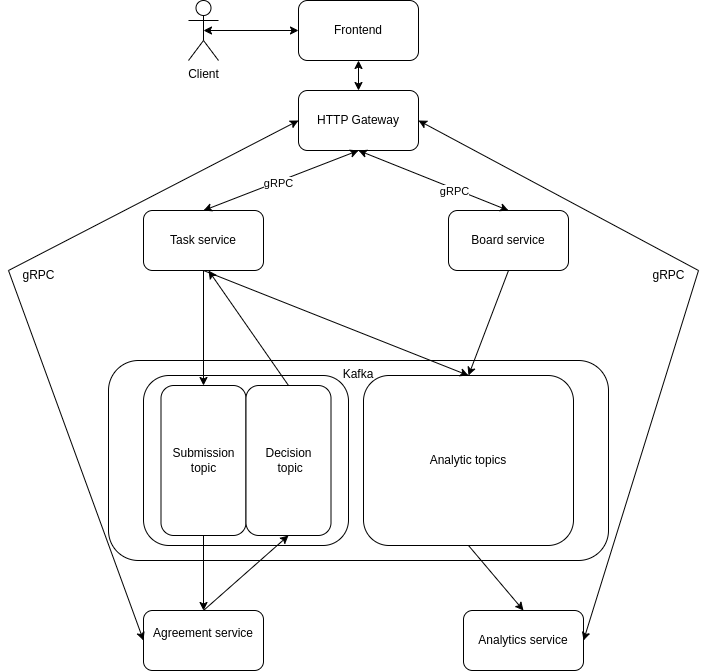

The diagram above was exported from draw.io. Its source (the exported page's mxGraphModel, read from the mxfile embedded in the PNG):
<mxGraphModel dx="1050" dy="668" grid="1" gridSize="10" guides="1" tooltips="1" connect="1" arrows="1" fold="1" page="1" pageScale="1" pageWidth="850" pageHeight="1100" math="0" shadow="0">
  <root>
    <mxCell id="0" />
    <mxCell id="1" parent="0" />
    <mxCell id="7R8qH3Z_Rhu6BGqEo54J-8" value="Kafka" style="rounded=1;whiteSpace=wrap;html=1;verticalAlign=top;" parent="1" vertex="1">
      <mxGeometry x="170" y="440" width="500" height="200" as="geometry" />
    </mxCell>
    <mxCell id="vhQFJ2kLGNiUCceWIrja-25" value="" style="rounded=1;whiteSpace=wrap;html=1;shadow=0;glass=0;" vertex="1" parent="1">
      <mxGeometry x="205" y="455" width="205" height="170" as="geometry" />
    </mxCell>
    <mxCell id="7R8qH3Z_Rhu6BGqEo54J-1" value="HTTP Gateway" style="rounded=1;whiteSpace=wrap;html=1;" parent="1" vertex="1">
      <mxGeometry x="360" y="170" width="120" height="60" as="geometry" />
    </mxCell>
    <mxCell id="7R8qH3Z_Rhu6BGqEo54J-2" value="Client" style="shape=umlActor;verticalLabelPosition=bottom;verticalAlign=top;html=1;outlineConnect=0;" parent="1" vertex="1">
      <mxGeometry x="250" y="80" width="30" height="60" as="geometry" />
    </mxCell>
    <mxCell id="7R8qH3Z_Rhu6BGqEo54J-5" value="Task service" style="rounded=1;whiteSpace=wrap;html=1;" parent="1" vertex="1">
      <mxGeometry x="205" y="290" width="120" height="60" as="geometry" />
    </mxCell>
    <mxCell id="7R8qH3Z_Rhu6BGqEo54J-6" value="Board service" style="rounded=1;whiteSpace=wrap;html=1;" parent="1" vertex="1">
      <mxGeometry x="510" y="290" width="120" height="60" as="geometry" />
    </mxCell>
    <mxCell id="7R8qH3Z_Rhu6BGqEo54J-10" value="Analytic topics" style="rounded=1;whiteSpace=wrap;html=1;" parent="1" vertex="1">
      <mxGeometry x="425" y="455" width="210" height="170" as="geometry" />
    </mxCell>
    <mxCell id="7R8qH3Z_Rhu6BGqEo54J-19" value="Analytics service" style="rounded=1;whiteSpace=wrap;html=1;" parent="1" vertex="1">
      <mxGeometry x="525" y="690" width="120" height="60" as="geometry" />
    </mxCell>
    <mxCell id="7R8qH3Z_Rhu6BGqEo54J-26" value="Submission topic" style="rounded=1;whiteSpace=wrap;html=1;" parent="1" vertex="1">
      <mxGeometry x="222.5" y="465" width="85" height="150" as="geometry" />
    </mxCell>
    <mxCell id="-Rcks5RcQIaxS4yAb6EJ-2" value="Agreement service&lt;div&gt;&lt;br&gt;&lt;/div&gt;" style="rounded=1;whiteSpace=wrap;html=1;" parent="1" vertex="1">
      <mxGeometry x="205" y="690" width="120" height="60" as="geometry" />
    </mxCell>
    <mxCell id="-Rcks5RcQIaxS4yAb6EJ-10" value="" style="endArrow=classic;startArrow=classic;html=1;rounded=0;entryX=0.5;entryY=1;entryDx=0;entryDy=0;exitX=0.5;exitY=0;exitDx=0;exitDy=0;" parent="1" source="7R8qH3Z_Rhu6BGqEo54J-5" target="7R8qH3Z_Rhu6BGqEo54J-1" edge="1">
      <mxGeometry width="50" height="50" relative="1" as="geometry">
        <mxPoint x="275" y="310" as="sourcePoint" />
        <mxPoint x="395" y="250" as="targetPoint" />
      </mxGeometry>
    </mxCell>
    <mxCell id="-Rcks5RcQIaxS4yAb6EJ-11" value="gRPC" style="edgeLabel;html=1;align=center;verticalAlign=middle;resizable=0;points=[];" parent="-Rcks5RcQIaxS4yAb6EJ-10" vertex="1" connectable="0">
      <mxGeometry x="-0.0379" y="-1" relative="1" as="geometry">
        <mxPoint as="offset" />
      </mxGeometry>
    </mxCell>
    <mxCell id="-Rcks5RcQIaxS4yAb6EJ-12" value="" style="endArrow=classic;startArrow=classic;html=1;rounded=0;entryX=0.5;entryY=1;entryDx=0;entryDy=0;exitX=0.5;exitY=0;exitDx=0;exitDy=0;" parent="1" source="7R8qH3Z_Rhu6BGqEo54J-6" target="7R8qH3Z_Rhu6BGqEo54J-1" edge="1">
      <mxGeometry width="50" height="50" relative="1" as="geometry">
        <mxPoint x="400" y="490" as="sourcePoint" />
        <mxPoint x="450" y="440" as="targetPoint" />
      </mxGeometry>
    </mxCell>
    <mxCell id="-Rcks5RcQIaxS4yAb6EJ-13" value="gRPC" style="edgeLabel;html=1;align=center;verticalAlign=middle;resizable=0;points=[];" parent="-Rcks5RcQIaxS4yAb6EJ-12" vertex="1" connectable="0">
      <mxGeometry x="-0.2794" y="2" relative="1" as="geometry">
        <mxPoint as="offset" />
      </mxGeometry>
    </mxCell>
    <mxCell id="vhQFJ2kLGNiUCceWIrja-4" value="gRPC" style="text;html=1;align=center;verticalAlign=middle;resizable=0;points=[];autosize=1;strokeColor=none;fillColor=none;" vertex="1" parent="1">
      <mxGeometry x="70" y="340" width="60" height="30" as="geometry" />
    </mxCell>
    <mxCell id="vhQFJ2kLGNiUCceWIrja-5" value="Decision&lt;br&gt;&amp;nbsp;topic" style="rounded=1;whiteSpace=wrap;html=1;" vertex="1" parent="1">
      <mxGeometry x="307.5" y="465" width="85" height="150" as="geometry" />
    </mxCell>
    <mxCell id="vhQFJ2kLGNiUCceWIrja-6" value="" style="endArrow=classic;html=1;rounded=0;exitX=0.5;exitY=1;exitDx=0;exitDy=0;entryX=0.5;entryY=0;entryDx=0;entryDy=0;" edge="1" parent="1" source="7R8qH3Z_Rhu6BGqEo54J-5" target="7R8qH3Z_Rhu6BGqEo54J-10">
      <mxGeometry width="50" height="50" relative="1" as="geometry">
        <mxPoint x="400" y="510" as="sourcePoint" />
        <mxPoint x="510" y="370" as="targetPoint" />
      </mxGeometry>
    </mxCell>
    <mxCell id="vhQFJ2kLGNiUCceWIrja-7" value="" style="endArrow=classic;html=1;rounded=0;exitX=0.5;exitY=1;exitDx=0;exitDy=0;entryX=0.5;entryY=0;entryDx=0;entryDy=0;" edge="1" parent="1" source="7R8qH3Z_Rhu6BGqEo54J-6" target="7R8qH3Z_Rhu6BGqEo54J-10">
      <mxGeometry width="50" height="50" relative="1" as="geometry">
        <mxPoint x="400" y="510" as="sourcePoint" />
        <mxPoint x="450" y="460" as="targetPoint" />
      </mxGeometry>
    </mxCell>
    <mxCell id="vhQFJ2kLGNiUCceWIrja-8" value="" style="endArrow=classic;html=1;rounded=0;exitX=0.5;exitY=1;exitDx=0;exitDy=0;entryX=0.5;entryY=0;entryDx=0;entryDy=0;" edge="1" parent="1" source="7R8qH3Z_Rhu6BGqEo54J-5" target="7R8qH3Z_Rhu6BGqEo54J-26">
      <mxGeometry width="50" height="50" relative="1" as="geometry">
        <mxPoint x="400" y="510" as="sourcePoint" />
        <mxPoint x="450" y="460" as="targetPoint" />
      </mxGeometry>
    </mxCell>
    <mxCell id="vhQFJ2kLGNiUCceWIrja-9" value="" style="endArrow=classic;startArrow=classic;html=1;rounded=0;entryX=0;entryY=0.5;entryDx=0;entryDy=0;exitX=0;exitY=0.5;exitDx=0;exitDy=0;" edge="1" parent="1" source="-Rcks5RcQIaxS4yAb6EJ-2" target="7R8qH3Z_Rhu6BGqEo54J-1">
      <mxGeometry width="50" height="50" relative="1" as="geometry">
        <mxPoint x="400" y="510" as="sourcePoint" />
        <mxPoint x="450" y="460" as="targetPoint" />
        <Array as="points">
          <mxPoint x="70" y="350" />
        </Array>
      </mxGeometry>
    </mxCell>
    <mxCell id="vhQFJ2kLGNiUCceWIrja-13" value="" style="endArrow=classic;startArrow=classic;html=1;rounded=0;exitX=1;exitY=0.5;exitDx=0;exitDy=0;entryX=1;entryY=0.5;entryDx=0;entryDy=0;" edge="1" parent="1" source="7R8qH3Z_Rhu6BGqEo54J-19" target="7R8qH3Z_Rhu6BGqEo54J-1">
      <mxGeometry width="50" height="50" relative="1" as="geometry">
        <mxPoint x="400" y="510" as="sourcePoint" />
        <mxPoint x="450" y="460" as="targetPoint" />
        <Array as="points">
          <mxPoint x="760" y="350" />
        </Array>
      </mxGeometry>
    </mxCell>
    <mxCell id="vhQFJ2kLGNiUCceWIrja-14" value="gRPC" style="text;html=1;align=center;verticalAlign=middle;resizable=0;points=[];autosize=1;strokeColor=none;fillColor=none;" vertex="1" parent="1">
      <mxGeometry x="700" y="340" width="60" height="30" as="geometry" />
    </mxCell>
    <mxCell id="vhQFJ2kLGNiUCceWIrja-17" value="Frontend" style="rounded=1;whiteSpace=wrap;html=1;" vertex="1" parent="1">
      <mxGeometry x="360" y="80" width="120" height="60" as="geometry" />
    </mxCell>
    <mxCell id="vhQFJ2kLGNiUCceWIrja-19" value="" style="endArrow=classic;startArrow=classic;html=1;rounded=0;exitX=0.5;exitY=1;exitDx=0;exitDy=0;entryX=0.5;entryY=0;entryDx=0;entryDy=0;" edge="1" parent="1" source="vhQFJ2kLGNiUCceWIrja-17" target="7R8qH3Z_Rhu6BGqEo54J-1">
      <mxGeometry width="50" height="50" relative="1" as="geometry">
        <mxPoint x="390" y="270" as="sourcePoint" />
        <mxPoint x="440" y="220" as="targetPoint" />
      </mxGeometry>
    </mxCell>
    <mxCell id="vhQFJ2kLGNiUCceWIrja-20" value="" style="endArrow=classic;startArrow=classic;html=1;rounded=0;exitX=0;exitY=0.5;exitDx=0;exitDy=0;entryX=0.5;entryY=0.5;entryDx=0;entryDy=0;entryPerimeter=0;" edge="1" parent="1" source="vhQFJ2kLGNiUCceWIrja-17" target="7R8qH3Z_Rhu6BGqEo54J-2">
      <mxGeometry width="50" height="50" relative="1" as="geometry">
        <mxPoint x="390" y="270" as="sourcePoint" />
        <mxPoint x="440" y="220" as="targetPoint" />
      </mxGeometry>
    </mxCell>
    <mxCell id="vhQFJ2kLGNiUCceWIrja-21" value="" style="endArrow=classic;html=1;rounded=0;exitX=0.5;exitY=0;exitDx=0;exitDy=0;" edge="1" parent="1" source="vhQFJ2kLGNiUCceWIrja-5">
      <mxGeometry width="50" height="50" relative="1" as="geometry">
        <mxPoint x="390" y="510" as="sourcePoint" />
        <mxPoint x="270" y="350" as="targetPoint" />
      </mxGeometry>
    </mxCell>
    <mxCell id="vhQFJ2kLGNiUCceWIrja-22" value="" style="endArrow=classic;html=1;rounded=0;exitX=0.5;exitY=1;exitDx=0;exitDy=0;entryX=0.5;entryY=0;entryDx=0;entryDy=0;" edge="1" parent="1" source="7R8qH3Z_Rhu6BGqEo54J-26" target="-Rcks5RcQIaxS4yAb6EJ-2">
      <mxGeometry width="50" height="50" relative="1" as="geometry">
        <mxPoint x="390" y="510" as="sourcePoint" />
        <mxPoint x="440" y="460" as="targetPoint" />
      </mxGeometry>
    </mxCell>
    <mxCell id="vhQFJ2kLGNiUCceWIrja-23" value="" style="endArrow=classic;html=1;rounded=0;exitX=0.5;exitY=0;exitDx=0;exitDy=0;entryX=0.5;entryY=1;entryDx=0;entryDy=0;" edge="1" parent="1" source="-Rcks5RcQIaxS4yAb6EJ-2" target="vhQFJ2kLGNiUCceWIrja-5">
      <mxGeometry width="50" height="50" relative="1" as="geometry">
        <mxPoint x="390" y="510" as="sourcePoint" />
        <mxPoint x="440" y="460" as="targetPoint" />
      </mxGeometry>
    </mxCell>
    <mxCell id="vhQFJ2kLGNiUCceWIrja-24" value="" style="endArrow=classic;html=1;rounded=0;exitX=0.5;exitY=1;exitDx=0;exitDy=0;entryX=0.5;entryY=0;entryDx=0;entryDy=0;" edge="1" parent="1" source="7R8qH3Z_Rhu6BGqEo54J-10" target="7R8qH3Z_Rhu6BGqEo54J-19">
      <mxGeometry width="50" height="50" relative="1" as="geometry">
        <mxPoint x="390" y="510" as="sourcePoint" />
        <mxPoint x="440" y="460" as="targetPoint" />
      </mxGeometry>
    </mxCell>
  </root>
</mxGraphModel>